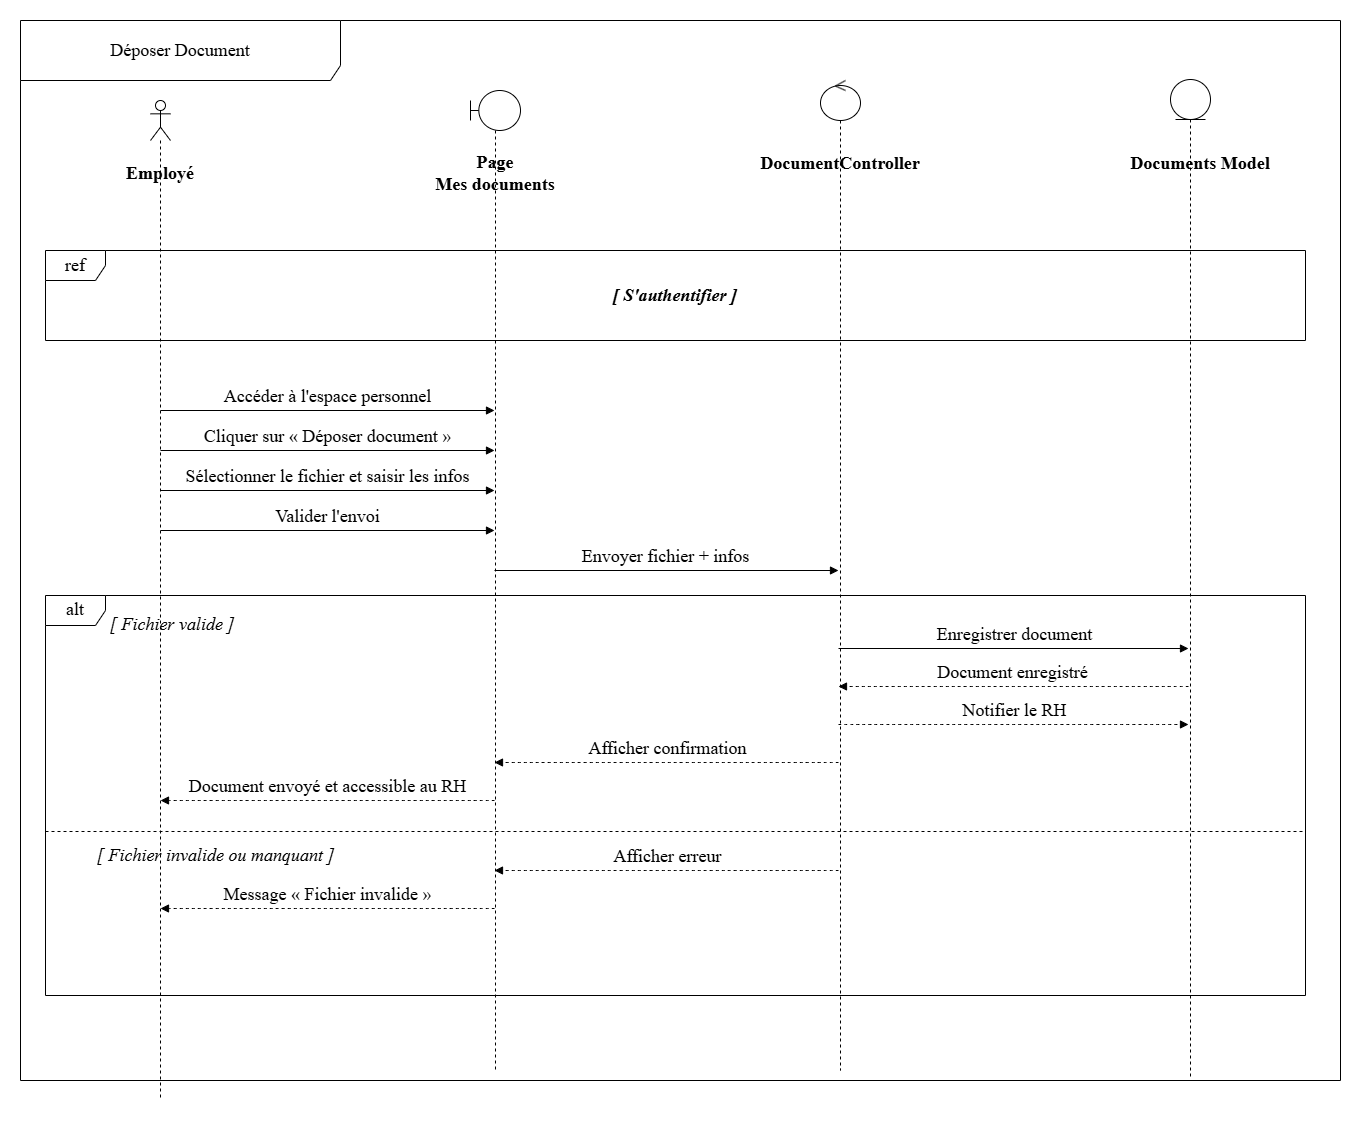

The diagram above was exported from draw.io. Its source (the exported page's mxGraphModel, read from the mxfile embedded in the PNG):
<mxGraphModel dx="1827" dy="2151" grid="1" gridSize="10" guides="1" tooltips="1" connect="1" arrows="1" fold="1" page="1" pageScale="1" pageWidth="1169" pageHeight="827" math="0" shadow="0">
  <root>
    <mxCell id="0" />
    <mxCell id="1" parent="0" />
    <mxCell id="actor-emp" parent="1" style="shape=umlLifeline;perimeter=lifelinePerimeter;whiteSpace=wrap;html=1;container=1;dropTarget=0;collapsible=0;recursiveResize=0;outlineConnect=0;portConstraint=eastwest;newEdgeStyle={&quot;curved&quot;:0,&quot;rounded&quot;:0};participant=umlActor;fontSize=18;fontFamily=Times New Roman;" value="" vertex="1">
      <mxGeometry height="1000" width="20" x="180" y="50" as="geometry" />
    </mxCell>
    <mxCell id="boundary-page" parent="1" style="shape=umlLifeline;perimeter=lifelinePerimeter;whiteSpace=wrap;html=1;container=1;dropTarget=0;collapsible=0;recursiveResize=0;outlineConnect=0;portConstraint=eastwest;newEdgeStyle={&quot;curved&quot;:0,&quot;rounded&quot;:0};participant=umlBoundary;fontSize=18;fontFamily=Times New Roman;" value="" vertex="1">
      <mxGeometry height="980" width="50" x="500" y="40" as="geometry" />
    </mxCell>
    <mxCell id="control-ctrl" parent="1" style="shape=umlLifeline;perimeter=lifelinePerimeter;whiteSpace=wrap;html=1;container=1;dropTarget=0;collapsible=0;recursiveResize=0;outlineConnect=0;portConstraint=eastwest;newEdgeStyle={&quot;curved&quot;:0,&quot;rounded&quot;:0};participant=umlControl;fontSize=18;fontFamily=Times New Roman;" value="" vertex="1">
      <mxGeometry height="990" width="40" x="850" y="30" as="geometry" />
    </mxCell>
    <mxCell id="entity-model" parent="1" style="shape=umlLifeline;perimeter=lifelinePerimeter;whiteSpace=wrap;html=1;container=1;dropTarget=0;collapsible=0;recursiveResize=0;outlineConnect=0;portConstraint=eastwest;newEdgeStyle={&quot;curved&quot;:0,&quot;rounded&quot;:0};participant=umlEntity;fontSize=18;fontFamily=Times New Roman;" value="" vertex="1">
      <mxGeometry height="1000" width="40" x="1200" y="29" as="geometry" />
    </mxCell>
    <mxCell id="label-emp" parent="1" style="text;html=1;whiteSpace=wrap;strokeColor=none;fillColor=none;align=center;verticalAlign=middle;rounded=0;fontSize=18;fontStyle=1;fontFamily=Times New Roman;" value="Employé" vertex="1">
      <mxGeometry height="25" width="130" x="125" y="110" as="geometry" />
    </mxCell>
    <mxCell id="label-page" parent="1" style="text;html=1;whiteSpace=wrap;strokeColor=none;fillColor=none;align=center;verticalAlign=middle;rounded=0;fontSize=18;fontStyle=1;fontFamily=Times New Roman;" value="Page&lt;div&gt;Mes documents&lt;/div&gt;" vertex="1">
      <mxGeometry height="25" width="200" x="425" y="110" as="geometry" />
    </mxCell>
    <mxCell id="label-ctrl" parent="1" style="text;html=1;whiteSpace=wrap;strokeColor=none;fillColor=none;align=center;verticalAlign=middle;rounded=0;fontSize=18;fontStyle=1;fontFamily=Times New Roman;" value="DocumentController" vertex="1">
      <mxGeometry height="25" width="180" x="780" y="100" as="geometry" />
    </mxCell>
    <mxCell id="label-model" parent="1" style="text;html=1;whiteSpace=wrap;strokeColor=none;fillColor=none;align=center;verticalAlign=middle;rounded=0;fontSize=18;fontStyle=1;fontFamily=Times New Roman;" value="Documents Model" vertex="1">
      <mxGeometry height="25" width="160" x="1150" y="100" as="geometry" />
    </mxCell>
    <mxCell id="frame-main" parent="1" style="shape=umlFrame;whiteSpace=wrap;html=1;pointerEvents=0;width=320;height=60;fontSize=18;fontFamily=Times New Roman;" value="Déposer Document" vertex="1">
      <mxGeometry height="1060" width="1320" x="50" y="-30" as="geometry" />
    </mxCell>
    <mxCell id="frame-ref" parent="1" style="shape=umlFrame;whiteSpace=wrap;html=1;pointerEvents=0;fontSize=18;fontFamily=Times New Roman;" value="ref" vertex="1">
      <mxGeometry height="90" width="1260" x="75" y="200" as="geometry" />
    </mxCell>
    <mxCell id="label-sauth" parent="1" style="text;html=1;whiteSpace=wrap;strokeColor=none;fillColor=none;align=center;verticalAlign=middle;rounded=0;fontSize=18;fontStyle=3;fontFamily=Times New Roman;" value="[ S'authentifier ]" vertex="1">
      <mxGeometry height="30" width="200" x="605" y="230" as="geometry" />
    </mxCell>
    <mxCell id="msg-1" edge="1" parent="1" style="html=1;verticalAlign=bottom;endArrow=block;curved=0;rounded=0;fontSize=18;fontFamily=Times New Roman;" value="Accéder à l'espace personnel">
      <mxGeometry relative="1" width="80" as="geometry">
        <mxPoint x="190" y="360" as="sourcePoint" />
        <mxPoint x="524" y="360" as="targetPoint" />
      </mxGeometry>
    </mxCell>
    <mxCell id="msg-2" edge="1" parent="1" style="html=1;verticalAlign=bottom;endArrow=block;curved=0;rounded=0;fontSize=18;fontFamily=Times New Roman;" value="Cliquer sur « Déposer document »">
      <mxGeometry relative="1" width="80" as="geometry">
        <mxPoint x="190" y="400" as="sourcePoint" />
        <mxPoint x="524" y="400" as="targetPoint" />
      </mxGeometry>
    </mxCell>
    <mxCell id="msg-3" edge="1" parent="1" style="html=1;verticalAlign=bottom;endArrow=block;curved=0;rounded=0;fontSize=18;fontFamily=Times New Roman;" value="Sélectionner le fichier et saisir les infos">
      <mxGeometry relative="1" width="80" as="geometry">
        <mxPoint x="190" y="440" as="sourcePoint" />
        <mxPoint x="524" y="440" as="targetPoint" />
      </mxGeometry>
    </mxCell>
    <mxCell id="msg-4" edge="1" parent="1" style="html=1;verticalAlign=bottom;endArrow=block;curved=0;rounded=0;fontSize=18;fontFamily=Times New Roman;" value="Valider l'envoi">
      <mxGeometry relative="1" width="80" as="geometry">
        <mxPoint x="190" y="480" as="sourcePoint" />
        <mxPoint x="524" y="480" as="targetPoint" />
      </mxGeometry>
    </mxCell>
    <mxCell id="msg-5" edge="1" parent="1" style="html=1;verticalAlign=bottom;endArrow=block;curved=0;rounded=0;fontSize=18;fontFamily=Times New Roman;" value="Envoyer fichier + infos">
      <mxGeometry relative="1" width="80" as="geometry">
        <mxPoint x="524" y="520" as="sourcePoint" />
        <mxPoint x="868" y="520" as="targetPoint" />
      </mxGeometry>
    </mxCell>
    <mxCell id="alt-frame" parent="1" style="shape=umlFrame;whiteSpace=wrap;html=1;pointerEvents=0;fontSize=18;fontFamily=Times New Roman;" value="alt" vertex="1">
      <mxGeometry height="400" width="1260" x="75" y="545" as="geometry" />
    </mxCell>
    <mxCell id="cond-valid" parent="1" style="text;html=1;whiteSpace=wrap;strokeColor=none;fillColor=none;align=left;verticalAlign=middle;rounded=0;fontSize=18;fontStyle=2;fontFamily=Times New Roman;" value="[ Fichier valide ]" vertex="1">
      <mxGeometry height="25" width="180" x="138" y="561" as="geometry" />
    </mxCell>
    <mxCell id="msg-6" edge="1" parent="1" style="html=1;verticalAlign=bottom;endArrow=block;curved=0;rounded=0;fontSize=18;fontFamily=Times New Roman;" value="Enregistrer document">
      <mxGeometry relative="1" width="80" as="geometry">
        <mxPoint x="868" y="598" as="sourcePoint" />
        <mxPoint x="1218" y="598" as="targetPoint" />
      </mxGeometry>
    </mxCell>
    <mxCell id="msg-7" edge="1" parent="1" style="html=1;verticalAlign=bottom;endArrow=block;curved=1;rounded=0;dashed=1;fontSize=18;fontFamily=Times New Roman;" value="Document enregistré">
      <mxGeometry relative="1" width="80" as="geometry">
        <mxPoint x="1218" y="636" as="sourcePoint" />
        <mxPoint x="868" y="636" as="targetPoint" />
      </mxGeometry>
    </mxCell>
    <mxCell id="msg-8" edge="1" parent="1" style="html=1;verticalAlign=bottom;endArrow=block;curved=1;rounded=0;dashed=1;fontSize=18;fontFamily=Times New Roman;" value="Notifier le RH">
      <mxGeometry relative="1" width="80" as="geometry">
        <mxPoint x="868" y="674" as="sourcePoint" />
        <mxPoint x="1218" y="674" as="targetPoint" />
      </mxGeometry>
    </mxCell>
    <mxCell id="msg-9" edge="1" parent="1" style="html=1;verticalAlign=bottom;endArrow=block;curved=1;rounded=0;dashed=1;fontSize=18;fontFamily=Times New Roman;" value="Afficher confirmation">
      <mxGeometry relative="1" width="80" as="geometry">
        <mxPoint x="868" y="712" as="sourcePoint" />
        <mxPoint x="524" y="712" as="targetPoint" />
      </mxGeometry>
    </mxCell>
    <mxCell id="msg-10" edge="1" parent="1" style="html=1;verticalAlign=bottom;endArrow=block;curved=1;rounded=0;dashed=1;fontSize=18;fontFamily=Times New Roman;" value="Document envoyé et accessible au RH">
      <mxGeometry relative="1" width="80" as="geometry">
        <mxPoint x="524" y="750" as="sourcePoint" />
        <mxPoint x="190" y="750" as="targetPoint" />
      </mxGeometry>
    </mxCell>
    <mxCell id="alt-line-1" parent="1" style="line;strokeWidth=1;fillColor=none;align=left;verticalAlign=middle;spacingTop=-1;spacingLeft=3;spacingRight=3;rotatable=0;labelPosition=right;points=[];portConstraint=eastwest;strokeColor=inherit;dashed=1;fontSize=18;fontFamily=Times New Roman;" value="" vertex="1">
      <mxGeometry height="8" width="1260" x="75" y="777" as="geometry" />
    </mxCell>
    <mxCell id="cond-invalid" parent="1" style="text;html=1;whiteSpace=wrap;strokeColor=none;fillColor=none;align=left;verticalAlign=middle;rounded=0;fontSize=18;fontStyle=2;fontFamily=Times New Roman;" value="[ Fichier invalide ou manquant ]" vertex="1">
      <mxGeometry height="25" width="270" x="125" y="792" as="geometry" />
    </mxCell>
    <mxCell id="msg-11" edge="1" parent="1" style="html=1;verticalAlign=bottom;endArrow=block;curved=1;rounded=0;dashed=1;fontSize=18;fontFamily=Times New Roman;" value="Afficher erreur">
      <mxGeometry relative="1" width="80" as="geometry">
        <mxPoint x="868" y="820" as="sourcePoint" />
        <mxPoint x="524" y="820" as="targetPoint" />
      </mxGeometry>
    </mxCell>
    <mxCell id="msg-12" edge="1" parent="1" style="html=1;verticalAlign=bottom;endArrow=block;curved=1;rounded=0;dashed=1;fontSize=18;fontFamily=Times New Roman;" value="Message « Fichier invalide »">
      <mxGeometry relative="1" width="80" as="geometry">
        <mxPoint x="524" y="858" as="sourcePoint" />
        <mxPoint x="190" y="858" as="targetPoint" />
      </mxGeometry>
    </mxCell>
  </root>
</mxGraphModel>